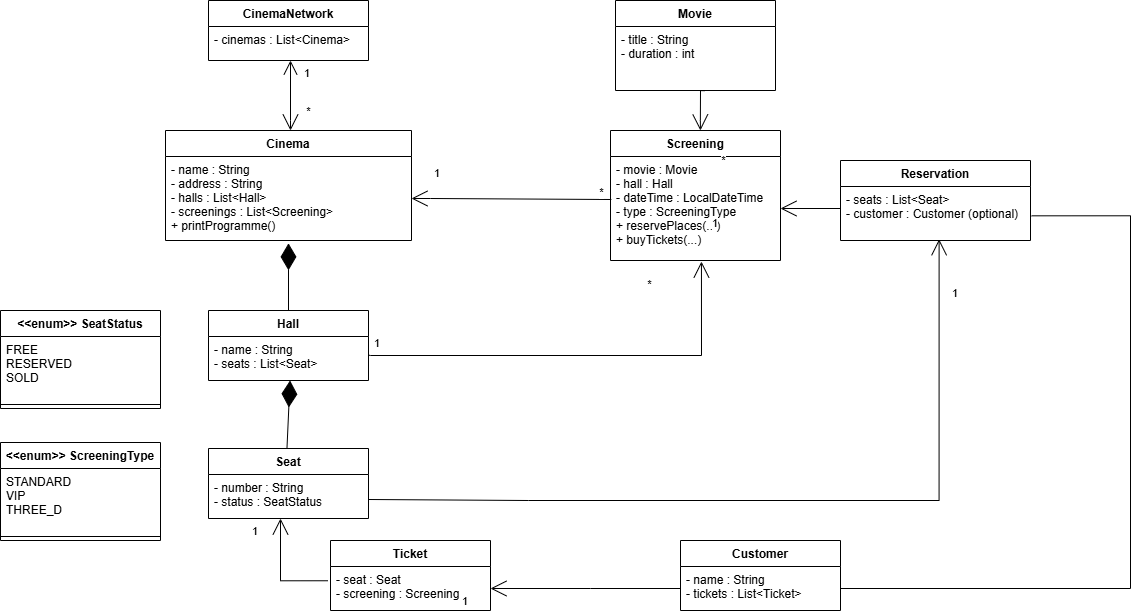

The diagram above was exported from draw.io. Its source (the exported page's mxGraphModel, read from the mxfile embedded in the PNG):
<mxGraphModel dx="1720" dy="2038" grid="1" gridSize="10" guides="1" tooltips="1" connect="1" arrows="1" fold="1" page="1" pageScale="1" pageWidth="827" pageHeight="1169" math="0" shadow="0">
  <root>
    <mxCell id="jRXQv1f4_avBaH65_TVn-0" />
    <mxCell id="jRXQv1f4_avBaH65_TVn-1" parent="jRXQv1f4_avBaH65_TVn-0" />
    <mxCell id="jRXQv1f4_avBaH65_TVn-2" parent="jRXQv1f4_avBaH65_TVn-1" style="swimlane;fontStyle=1;align=center;verticalAlign=top;childLayout=stackLayout;horizontal=1;startSize=26;horizontalStack=0;resizeParent=1;resizeParentMax=0;resizeLast=0;collapsible=1;marginBottom=0;" value="Movie" vertex="1">
      <mxGeometry height="90" width="160" x="815" y="-510" as="geometry" />
    </mxCell>
    <mxCell id="jRXQv1f4_avBaH65_TVn-3" parent="jRXQv1f4_avBaH65_TVn-2" style="text;strokeColor=none;fillColor=none;align=left;verticalAlign=top;spacingLeft=4;spacingRight=4;overflow=hidden;rotatable=0;points=[[0,0.5],[1,0.5]];portConstraint=eastwest;" value="- title : String&#10;- duration : int" vertex="1">
      <mxGeometry height="64" width="160" y="26" as="geometry" />
    </mxCell>
    <mxCell id="jRXQv1f4_avBaH65_TVn-6" parent="jRXQv1f4_avBaH65_TVn-1" style="swimlane;fontStyle=1;align=center;verticalAlign=top;childLayout=stackLayout;horizontal=1;startSize=26;horizontalStack=0;resizeParent=1;resizeParentMax=0;resizeLast=0;collapsible=1;marginBottom=0;" value="Hall" vertex="1">
      <mxGeometry height="70" width="160" x="408" y="-200" as="geometry" />
    </mxCell>
    <mxCell id="jRXQv1f4_avBaH65_TVn-7" parent="jRXQv1f4_avBaH65_TVn-6" style="text;strokeColor=none;fillColor=none;align=left;verticalAlign=top;spacingLeft=4;spacingRight=4;overflow=hidden;rotatable=0;points=[[0,0.5],[1,0.5]];portConstraint=eastwest;" value="- name : String&#10;- seats : List&lt;Seat&gt;" vertex="1">
      <mxGeometry height="44" width="160" y="26" as="geometry" />
    </mxCell>
    <mxCell id="jRXQv1f4_avBaH65_TVn-13" parent="jRXQv1f4_avBaH65_TVn-1" style="swimlane;fontStyle=1;align=center;verticalAlign=top;childLayout=stackLayout;horizontal=1;startSize=26;horizontalStack=0;resizeParent=1;resizeParentMax=0;resizeLast=0;collapsible=1;marginBottom=0;" value="Screening" vertex="1">
      <mxGeometry height="130" width="170" x="810" y="-380" as="geometry" />
    </mxCell>
    <mxCell id="jRXQv1f4_avBaH65_TVn-14" parent="jRXQv1f4_avBaH65_TVn-13" style="text;strokeColor=none;fillColor=none;align=left;verticalAlign=top;spacingLeft=4;spacingRight=4;overflow=hidden;rotatable=0;points=[[0,0.5],[1,0.5]];portConstraint=eastwest;" value="- movie : Movie&#10;- hall : Hall&#10;- dateTime : LocalDateTime&#10;- type : ScreeningType&#10;+ reservePlaces(...)&#10;+ buyTickets(...)" vertex="1">
      <mxGeometry height="104" width="170" y="26" as="geometry" />
    </mxCell>
    <mxCell id="jRXQv1f4_avBaH65_TVn-18" edge="1" parent="jRXQv1f4_avBaH65_TVn-1" style="endArrow=open;html=1;endSize=12;startArrow=open;startSize=14;startFill=0;edgeStyle=orthogonalEdgeStyle;rounded=0;" value="">
      <mxGeometry relative="1" as="geometry">
        <Array as="points">
          <mxPoint x="491" y="-390" />
          <mxPoint x="490" y="-390" />
          <mxPoint x="490" y="-430" />
        </Array>
        <mxPoint x="490" y="-380" as="sourcePoint" />
        <mxPoint x="490" y="-450" as="targetPoint" />
      </mxGeometry>
    </mxCell>
    <mxCell id="jRXQv1f4_avBaH65_TVn-20" connectable="0" parent="jRXQv1f4_avBaH65_TVn-18" style="edgeLabel;resizable=0;html=1;align=right;verticalAlign=top;" value="1" vertex="1">
      <mxGeometry relative="1" x="1" as="geometry">
        <mxPoint x="20" as="offset" />
      </mxGeometry>
    </mxCell>
    <mxCell id="JUQtjUYuHlyY5O2KH5W5-10" connectable="0" parent="jRXQv1f4_avBaH65_TVn-18" style="edgeLabel;html=1;align=center;verticalAlign=middle;resizable=0;points=[];" value="*" vertex="1">
      <mxGeometry relative="1" x="0.3593" y="-2" as="geometry">
        <mxPoint x="15" y="27" as="offset" />
      </mxGeometry>
    </mxCell>
    <mxCell id="jRXQv1f4_avBaH65_TVn-25" parent="jRXQv1f4_avBaH65_TVn-1" style="swimlane;fontStyle=1;align=center;verticalAlign=top;childLayout=stackLayout;horizontal=1;startSize=26;horizontalStack=0;resizeParent=1;resizeParentMax=0;resizeLast=0;collapsible=1;marginBottom=0;" value="CinemaNetwork" vertex="1">
      <mxGeometry height="60" width="160" x="408" y="-510" as="geometry" />
    </mxCell>
    <mxCell id="jRXQv1f4_avBaH65_TVn-26" parent="jRXQv1f4_avBaH65_TVn-25" style="text;strokeColor=none;fillColor=none;align=left;verticalAlign=top;spacingLeft=4;spacingRight=4;overflow=hidden;rotatable=0;points=[[0,0.5],[1,0.5]];portConstraint=eastwest;" value="- cinemas : List&lt;Cinema&gt;" vertex="1">
      <mxGeometry height="34" width="160" y="26" as="geometry" />
    </mxCell>
    <mxCell id="jRXQv1f4_avBaH65_TVn-28" edge="1" parent="jRXQv1f4_avBaH65_TVn-1" source="jRXQv1f4_avBaH65_TVn-13" style="endArrow=none;html=1;endSize=12;startArrow=open;startSize=14;startFill=0;edgeStyle=orthogonalEdgeStyle;rounded=0;endFill=0;exitX=0.529;exitY=0;exitDx=0;exitDy=0;entryX=0.557;entryY=1.003;entryDx=0;entryDy=0;entryPerimeter=0;exitPerimeter=0;" target="jRXQv1f4_avBaH65_TVn-3" value="">
      <mxGeometry relative="1" as="geometry">
        <Array as="points">
          <mxPoint x="900" y="-390" />
          <mxPoint x="900" y="-410" />
          <mxPoint x="900" y="-420" />
        </Array>
        <mxPoint x="893.3000000000001" y="-390" as="sourcePoint" />
        <mxPoint x="898.8800000000001" y="-430" as="targetPoint" />
      </mxGeometry>
    </mxCell>
    <mxCell id="jRXQv1f4_avBaH65_TVn-29" connectable="0" parent="jRXQv1f4_avBaH65_TVn-28" style="edgeLabel;resizable=0;html=1;align=left;verticalAlign=top;" value="1" vertex="1">
      <mxGeometry relative="1" x="-1" as="geometry">
        <mxPoint x="10" y="80" as="offset" />
      </mxGeometry>
    </mxCell>
    <mxCell id="jRXQv1f4_avBaH65_TVn-31" parent="jRXQv1f4_avBaH65_TVn-1" style="swimlane;fontStyle=1;align=center;verticalAlign=top;childLayout=stackLayout;horizontal=1;startSize=26;horizontalStack=0;resizeParent=1;resizeParentMax=0;resizeLast=0;collapsible=1;marginBottom=0;" value="Cinema" vertex="1">
      <mxGeometry height="110" width="246" x="365" y="-380" as="geometry" />
    </mxCell>
    <mxCell id="jRXQv1f4_avBaH65_TVn-32" parent="jRXQv1f4_avBaH65_TVn-31" style="text;strokeColor=none;fillColor=none;align=left;verticalAlign=top;spacingLeft=4;spacingRight=4;overflow=hidden;rotatable=0;points=[[0,0.5],[1,0.5]];portConstraint=eastwest;" value="- name : String&#10;- address : String&#10;- halls : List&lt;Hall&gt;&#10;- screenings : List&lt;Screening&gt;&#10;+ printProgramme()" vertex="1">
      <mxGeometry height="84" width="246" y="26" as="geometry" />
    </mxCell>
    <mxCell id="jRXQv1f4_avBaH65_TVn-38" parent="jRXQv1f4_avBaH65_TVn-1" style="swimlane;fontStyle=1;align=center;verticalAlign=top;childLayout=stackLayout;horizontal=1;startSize=26;horizontalStack=0;resizeParent=1;resizeParentMax=0;resizeLast=0;collapsible=1;marginBottom=0;" value="Seat" vertex="1">
      <mxGeometry height="70" width="160" x="408" y="-62" as="geometry" />
    </mxCell>
    <mxCell id="jRXQv1f4_avBaH65_TVn-39" parent="jRXQv1f4_avBaH65_TVn-38" style="text;strokeColor=none;fillColor=none;align=left;verticalAlign=top;spacingLeft=4;spacingRight=4;overflow=hidden;rotatable=0;points=[[0,0.5],[1,0.5]];portConstraint=eastwest;" value="- number : String&#10;- status : SeatStatus" vertex="1">
      <mxGeometry height="44" width="160" y="26" as="geometry" />
    </mxCell>
    <mxCell id="jRXQv1f4_avBaH65_TVn-42" edge="1" parent="jRXQv1f4_avBaH65_TVn-1" source="JUQtjUYuHlyY5O2KH5W5-4" style="endArrow=none;html=1;endSize=12;startArrow=open;startSize=14;startFill=0;edgeStyle=orthogonalEdgeStyle;rounded=0;endFill=0;entryX=0;entryY=0.5;entryDx=0;entryDy=0;exitX=1;exitY=0.5;exitDx=0;exitDy=0;" target="JUQtjUYuHlyY5O2KH5W5-6" value="">
      <mxGeometry relative="1" as="geometry">
        <Array as="points">
          <mxPoint x="790" y="78" />
          <mxPoint x="790" y="78" />
        </Array>
        <mxPoint x="710" y="70" as="sourcePoint" />
        <mxPoint x="870" y="78" as="targetPoint" />
      </mxGeometry>
    </mxCell>
    <mxCell id="jRXQv1f4_avBaH65_TVn-43" connectable="0" parent="jRXQv1f4_avBaH65_TVn-42" style="edgeLabel;resizable=0;html=1;align=left;verticalAlign=top;" value="1" vertex="1">
      <mxGeometry relative="1" x="-1" as="geometry">
        <mxPoint x="-30" as="offset" />
      </mxGeometry>
    </mxCell>
    <mxCell id="jRXQv1f4_avBaH65_TVn-47" parent="jRXQv1f4_avBaH65_TVn-1" style="swimlane;fontStyle=1;align=center;verticalAlign=top;childLayout=stackLayout;horizontal=1;startSize=26;horizontalStack=0;resizeParent=1;resizeParentMax=0;resizeLast=0;collapsible=1;marginBottom=0;" value="&lt;&lt;enum&gt;&gt; SeatStatus" vertex="1">
      <mxGeometry height="98" width="160" x="200" y="-200" as="geometry" />
    </mxCell>
    <mxCell id="jRXQv1f4_avBaH65_TVn-48" parent="jRXQv1f4_avBaH65_TVn-47" style="text;strokeColor=none;fillColor=none;align=left;verticalAlign=top;spacingLeft=4;spacingRight=4;overflow=hidden;rotatable=0;points=[[0,0.5],[1,0.5]];portConstraint=eastwest;" value="FREE&#10;RESERVED&#10;SOLD" vertex="1">
      <mxGeometry height="64" width="160" y="26" as="geometry" />
    </mxCell>
    <mxCell id="jRXQv1f4_avBaH65_TVn-49" parent="jRXQv1f4_avBaH65_TVn-47" style="line;strokeWidth=1;fillColor=none;align=left;verticalAlign=middle;spacingTop=-1;spacingLeft=3;spacingRight=3;rotatable=0;labelPosition=right;points=[];portConstraint=eastwest;" value="" vertex="1">
      <mxGeometry height="8" width="160" y="90" as="geometry" />
    </mxCell>
    <mxCell id="JUQtjUYuHlyY5O2KH5W5-1" parent="jRXQv1f4_avBaH65_TVn-1" style="swimlane;fontStyle=1;align=center;verticalAlign=top;childLayout=stackLayout;horizontal=1;startSize=26;horizontalStack=0;resizeParent=1;resizeParentMax=0;resizeLast=0;collapsible=1;marginBottom=0;" value="Reservation" vertex="1">
      <mxGeometry height="80" width="190" x="1040" y="-350" as="geometry" />
    </mxCell>
    <mxCell id="JUQtjUYuHlyY5O2KH5W5-2" parent="JUQtjUYuHlyY5O2KH5W5-1" style="text;strokeColor=none;fillColor=none;align=left;verticalAlign=top;spacingLeft=4;spacingRight=4;overflow=hidden;rotatable=0;points=[[0,0.5],[1,0.5]];portConstraint=eastwest;" value="- seats : List&lt;Seat&gt;&#10;- customer : Customer (optional)" vertex="1">
      <mxGeometry height="54" width="190" y="26" as="geometry" />
    </mxCell>
    <mxCell id="JUQtjUYuHlyY5O2KH5W5-3" parent="jRXQv1f4_avBaH65_TVn-1" style="swimlane;fontStyle=1;align=center;verticalAlign=top;childLayout=stackLayout;horizontal=1;startSize=26;horizontalStack=0;resizeParent=1;resizeParentMax=0;resizeLast=0;collapsible=1;marginBottom=0;" value="Ticket" vertex="1">
      <mxGeometry height="70" width="160" x="530" y="30" as="geometry" />
    </mxCell>
    <mxCell id="JUQtjUYuHlyY5O2KH5W5-4" parent="JUQtjUYuHlyY5O2KH5W5-3" style="text;strokeColor=none;fillColor=none;align=left;verticalAlign=top;spacingLeft=4;spacingRight=4;overflow=hidden;rotatable=0;points=[[0,0.5],[1,0.5]];portConstraint=eastwest;" value="- seat : Seat&#10;- screening : Screening" vertex="1">
      <mxGeometry height="44" width="160" y="26" as="geometry" />
    </mxCell>
    <mxCell id="JUQtjUYuHlyY5O2KH5W5-5" parent="jRXQv1f4_avBaH65_TVn-1" style="swimlane;fontStyle=1;align=center;verticalAlign=top;childLayout=stackLayout;horizontal=1;startSize=26;horizontalStack=0;resizeParent=1;resizeParentMax=0;resizeLast=0;collapsible=1;marginBottom=0;" value="Customer" vertex="1">
      <mxGeometry height="70" width="160" x="880" y="30" as="geometry" />
    </mxCell>
    <mxCell id="JUQtjUYuHlyY5O2KH5W5-6" parent="JUQtjUYuHlyY5O2KH5W5-5" style="text;strokeColor=none;fillColor=none;align=left;verticalAlign=top;spacingLeft=4;spacingRight=4;overflow=hidden;rotatable=0;points=[[0,0.5],[1,0.5]];portConstraint=eastwest;" value="- name : String&#10;- tickets : List&lt;Ticket&gt;" vertex="1">
      <mxGeometry height="44" width="160" y="26" as="geometry" />
    </mxCell>
    <mxCell id="JUQtjUYuHlyY5O2KH5W5-7" parent="jRXQv1f4_avBaH65_TVn-1" style="swimlane;fontStyle=1;align=center;verticalAlign=top;childLayout=stackLayout;horizontal=1;startSize=26;horizontalStack=0;resizeParent=1;resizeParentMax=0;resizeLast=0;collapsible=1;marginBottom=0;" value="&lt;&lt;enum&gt;&gt; ScreeningType&#10;" vertex="1">
      <mxGeometry height="98" width="160" x="200" y="-68" as="geometry" />
    </mxCell>
    <mxCell id="JUQtjUYuHlyY5O2KH5W5-8" parent="JUQtjUYuHlyY5O2KH5W5-7" style="text;strokeColor=none;fillColor=none;align=left;verticalAlign=top;spacingLeft=4;spacingRight=4;overflow=hidden;rotatable=0;points=[[0,0.5],[1,0.5]];portConstraint=eastwest;" value="STANDARD&#10;VIP&#10;THREE_D" vertex="1">
      <mxGeometry height="64" width="160" y="26" as="geometry" />
    </mxCell>
    <mxCell id="JUQtjUYuHlyY5O2KH5W5-9" parent="JUQtjUYuHlyY5O2KH5W5-7" style="line;strokeWidth=1;fillColor=none;align=left;verticalAlign=middle;spacingTop=-1;spacingLeft=3;spacingRight=3;rotatable=0;labelPosition=right;points=[];portConstraint=eastwest;" value="" vertex="1">
      <mxGeometry height="8" width="160" y="90" as="geometry" />
    </mxCell>
    <mxCell id="JUQtjUYuHlyY5O2KH5W5-13" edge="1" parent="jRXQv1f4_avBaH65_TVn-1" source="jRXQv1f4_avBaH65_TVn-32" style="endArrow=none;html=1;endSize=12;startArrow=open;startSize=14;startFill=0;edgeStyle=orthogonalEdgeStyle;rounded=0;endFill=0;exitX=1;exitY=0.5;exitDx=0;exitDy=0;entryX=0.005;entryY=0.409;entryDx=0;entryDy=0;entryPerimeter=0;" target="jRXQv1f4_avBaH65_TVn-14" value="">
      <mxGeometry relative="1" as="geometry">
        <Array as="points">
          <mxPoint x="630" y="-312" />
          <mxPoint x="630" y="-311" />
          <mxPoint x="811" y="-311" />
        </Array>
        <mxPoint x="611" y="-312" as="sourcePoint" />
        <mxPoint x="790" y="-320" as="targetPoint" />
      </mxGeometry>
    </mxCell>
    <mxCell id="JUQtjUYuHlyY5O2KH5W5-14" edge="1" parent="jRXQv1f4_avBaH65_TVn-1" source="jRXQv1f4_avBaH65_TVn-14" style="endArrow=none;html=1;endSize=12;startArrow=open;startSize=14;startFill=0;edgeStyle=orthogonalEdgeStyle;rounded=0;endFill=0;entryX=1.002;entryY=0.424;entryDx=0;entryDy=0;exitX=0.535;exitY=1.01;exitDx=0;exitDy=0;exitPerimeter=0;entryPerimeter=0;" target="jRXQv1f4_avBaH65_TVn-7" value="">
      <mxGeometry relative="1" as="geometry">
        <Array as="points">
          <mxPoint x="901" y="-155" />
          <mxPoint x="570" y="-155" />
        </Array>
        <mxPoint x="611" y="-160" as="sourcePoint" />
        <mxPoint x="790" y="-150" as="targetPoint" />
      </mxGeometry>
    </mxCell>
    <mxCell id="JUQtjUYuHlyY5O2KH5W5-15" edge="1" parent="jRXQv1f4_avBaH65_TVn-1" source="jRXQv1f4_avBaH65_TVn-6" style="endArrow=diamondThin;endFill=1;endSize=24;html=1;rounded=0;exitX=0.5;exitY=0;exitDx=0;exitDy=0;entryX=0.5;entryY=1.034;entryDx=0;entryDy=0;entryPerimeter=0;" target="jRXQv1f4_avBaH65_TVn-32" value="">
      <mxGeometry relative="1" width="160" as="geometry">
        <mxPoint x="380" y="-90" as="sourcePoint" />
        <mxPoint x="488" y="-260" as="targetPoint" />
      </mxGeometry>
    </mxCell>
    <mxCell id="JUQtjUYuHlyY5O2KH5W5-16" connectable="0" parent="jRXQv1f4_avBaH65_TVn-1" style="edgeLabel;html=1;align=center;verticalAlign=middle;resizable=0;points=[];" value="*" vertex="1">
      <mxGeometry x="600" y="-430" as="geometry">
        <mxPoint x="322" y="79" as="offset" />
      </mxGeometry>
    </mxCell>
    <mxCell id="JUQtjUYuHlyY5O2KH5W5-17" connectable="0" parent="jRXQv1f4_avBaH65_TVn-1" style="edgeLabel;resizable=0;html=1;align=right;verticalAlign=top;" value="1" vertex="1">
      <mxGeometry x="640" y="-350" as="geometry" />
    </mxCell>
    <mxCell id="JUQtjUYuHlyY5O2KH5W5-22" connectable="0" parent="jRXQv1f4_avBaH65_TVn-1" style="edgeLabel;resizable=0;html=1;align=right;verticalAlign=top;" value="1" vertex="1">
      <mxGeometry x="580" y="-180" as="geometry" />
    </mxCell>
    <mxCell id="JUQtjUYuHlyY5O2KH5W5-24" edge="1" parent="jRXQv1f4_avBaH65_TVn-1" style="endArrow=diamondThin;endFill=1;endSize=24;html=1;rounded=0;entryX=0.513;entryY=1;entryDx=0;entryDy=0;entryPerimeter=0;exitX=0.5;exitY=0;exitDx=0;exitDy=0;" value="">
      <mxGeometry relative="1" width="160" as="geometry">
        <mxPoint x="486.46" y="-62" as="sourcePoint" />
        <mxPoint x="489.5399999999999" y="-130" as="targetPoint" />
      </mxGeometry>
    </mxCell>
    <mxCell id="JUQtjUYuHlyY5O2KH5W5-25" connectable="0" parent="jRXQv1f4_avBaH65_TVn-1" style="edgeLabel;html=1;align=center;verticalAlign=middle;resizable=0;points=[];" value="*" vertex="1">
      <mxGeometry x="630" y="-420" as="geometry">
        <mxPoint x="170" y="101" as="offset" />
      </mxGeometry>
    </mxCell>
    <mxCell id="JUQtjUYuHlyY5O2KH5W5-26" connectable="0" parent="jRXQv1f4_avBaH65_TVn-1" style="edgeLabel;html=1;align=center;verticalAlign=middle;resizable=0;points=[];" value="*" vertex="1">
      <mxGeometry x="500" y="-410" as="geometry">
        <mxPoint x="348" y="183" as="offset" />
      </mxGeometry>
    </mxCell>
    <mxCell id="JUQtjUYuHlyY5O2KH5W5-27" edge="1" parent="jRXQv1f4_avBaH65_TVn-1" source="jRXQv1f4_avBaH65_TVn-14" style="endArrow=none;html=1;endSize=12;startArrow=open;startSize=14;startFill=0;edgeStyle=orthogonalEdgeStyle;rounded=0;endFill=0;exitX=1;exitY=0.5;exitDx=0;exitDy=0;entryX=0;entryY=0.5;entryDx=0;entryDy=0;" target="JUQtjUYuHlyY5O2KH5W5-2" value="">
      <mxGeometry relative="1" as="geometry">
        <Array as="points">
          <mxPoint x="1040" y="-302" />
        </Array>
        <mxPoint x="1030" y="-270" as="sourcePoint" />
        <mxPoint x="1130" y="-230" as="targetPoint" />
      </mxGeometry>
    </mxCell>
    <mxCell id="JUQtjUYuHlyY5O2KH5W5-28" connectable="0" parent="JUQtjUYuHlyY5O2KH5W5-27" style="edgeLabel;resizable=0;html=1;align=left;verticalAlign=top;" value="1" vertex="1">
      <mxGeometry relative="1" x="-1" as="geometry">
        <mxPoint x="170" y="72" as="offset" />
      </mxGeometry>
    </mxCell>
    <mxCell id="JUQtjUYuHlyY5O2KH5W5-29" edge="1" parent="jRXQv1f4_avBaH65_TVn-1" source="JUQtjUYuHlyY5O2KH5W5-2" style="endArrow=none;html=1;endSize=12;startArrow=open;startSize=14;startFill=0;edgeStyle=orthogonalEdgeStyle;rounded=0;endFill=0;entryX=1.002;entryY=0.424;entryDx=0;entryDy=0;exitX=0.519;exitY=0.977;exitDx=0;exitDy=0;exitPerimeter=0;entryPerimeter=0;" value="">
      <mxGeometry relative="1" as="geometry">
        <Array as="points">
          <mxPoint x="1139" y="-10" />
          <mxPoint x="728" y="-10" />
          <mxPoint x="568" y="-11" />
        </Array>
        <mxPoint x="889" y="-110" as="sourcePoint" />
        <mxPoint x="568" y="-16" as="targetPoint" />
      </mxGeometry>
    </mxCell>
    <mxCell id="JUQtjUYuHlyY5O2KH5W5-30" edge="1" parent="jRXQv1f4_avBaH65_TVn-1" source="JUQtjUYuHlyY5O2KH5W5-2" style="endArrow=none;html=1;endSize=12;startArrow=none;startSize=14;startFill=0;edgeStyle=orthogonalEdgeStyle;rounded=0;endFill=0;entryX=1;entryY=0.5;entryDx=0;entryDy=0;exitX=1.006;exitY=0.543;exitDx=0;exitDy=0;exitPerimeter=0;" target="JUQtjUYuHlyY5O2KH5W5-6" value="">
      <mxGeometry relative="1" as="geometry">
        <Array as="points">
          <mxPoint x="1330" y="-295" />
          <mxPoint x="1330" y="78" />
        </Array>
        <mxPoint x="1611" y="-200" as="sourcePoint" />
        <mxPoint x="1010" y="45" as="targetPoint" />
      </mxGeometry>
    </mxCell>
    <mxCell id="JUQtjUYuHlyY5O2KH5W5-31" edge="1" parent="jRXQv1f4_avBaH65_TVn-1" source="jRXQv1f4_avBaH65_TVn-39" style="endArrow=none;html=1;endSize=12;startArrow=open;startSize=14;startFill=0;edgeStyle=orthogonalEdgeStyle;rounded=0;endFill=0;entryX=-0.017;entryY=0.324;entryDx=0;entryDy=0;entryPerimeter=0;" target="JUQtjUYuHlyY5O2KH5W5-4" value="">
      <mxGeometry relative="1" as="geometry">
        <Array as="points">
          <mxPoint x="480" y="70" />
        </Array>
        <mxPoint x="420" y="83" as="sourcePoint" />
        <mxPoint x="617" y="60" as="targetPoint" />
      </mxGeometry>
    </mxCell>
    <mxCell id="JUQtjUYuHlyY5O2KH5W5-32" connectable="0" parent="JUQtjUYuHlyY5O2KH5W5-31" style="edgeLabel;resizable=0;html=1;align=left;verticalAlign=top;" value="1" vertex="1">
      <mxGeometry relative="1" x="-1" as="geometry">
        <mxPoint x="-30" as="offset" />
      </mxGeometry>
    </mxCell>
  </root>
</mxGraphModel>